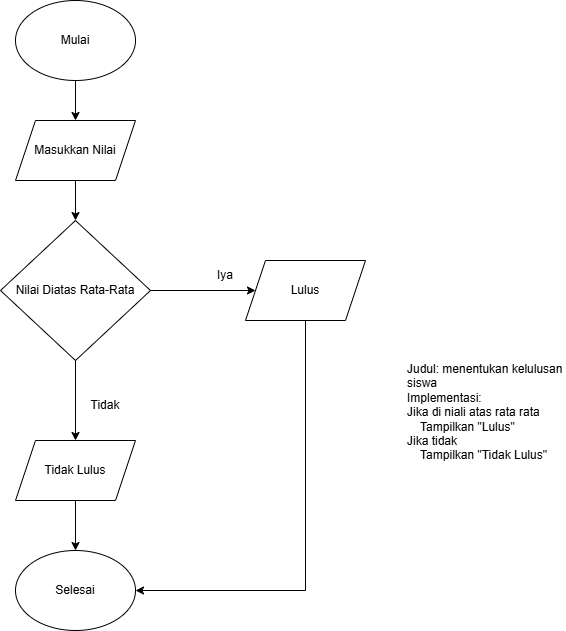

The diagram above was exported from draw.io. Its source (the exported page's mxGraphModel, read from the mxfile embedded in the PNG):
<mxGraphModel dx="807" dy="479" grid="1" gridSize="10" guides="1" tooltips="1" connect="1" arrows="1" fold="1" page="1" pageScale="1" pageWidth="827" pageHeight="1169" math="0" shadow="0">
  <root>
    <mxCell id="0" />
    <mxCell id="1" parent="0" />
    <mxCell id="i2wlpzZ-bK-oHGccwBAy-3" value="" style="edgeStyle=orthogonalEdgeStyle;rounded=0;orthogonalLoop=1;jettySize=auto;html=1;" edge="1" parent="1" source="i2wlpzZ-bK-oHGccwBAy-1" target="i2wlpzZ-bK-oHGccwBAy-2">
      <mxGeometry relative="1" as="geometry" />
    </mxCell>
    <mxCell id="i2wlpzZ-bK-oHGccwBAy-1" value="Mulai" style="ellipse;whiteSpace=wrap;html=1;" vertex="1" parent="1">
      <mxGeometry x="190" y="70" width="120" height="80" as="geometry" />
    </mxCell>
    <mxCell id="i2wlpzZ-bK-oHGccwBAy-5" value="" style="edgeStyle=orthogonalEdgeStyle;rounded=0;orthogonalLoop=1;jettySize=auto;html=1;" edge="1" parent="1" source="i2wlpzZ-bK-oHGccwBAy-2" target="i2wlpzZ-bK-oHGccwBAy-4">
      <mxGeometry relative="1" as="geometry" />
    </mxCell>
    <mxCell id="i2wlpzZ-bK-oHGccwBAy-2" value="Masukkan Nilai" style="shape=parallelogram;perimeter=parallelogramPerimeter;whiteSpace=wrap;html=1;fixedSize=1;" vertex="1" parent="1">
      <mxGeometry x="190" y="190" width="120" height="60" as="geometry" />
    </mxCell>
    <mxCell id="i2wlpzZ-bK-oHGccwBAy-7" value="" style="edgeStyle=orthogonalEdgeStyle;rounded=0;orthogonalLoop=1;jettySize=auto;html=1;" edge="1" parent="1" source="i2wlpzZ-bK-oHGccwBAy-4" target="i2wlpzZ-bK-oHGccwBAy-6">
      <mxGeometry relative="1" as="geometry" />
    </mxCell>
    <mxCell id="i2wlpzZ-bK-oHGccwBAy-10" value="" style="edgeStyle=orthogonalEdgeStyle;rounded=0;orthogonalLoop=1;jettySize=auto;html=1;" edge="1" parent="1" source="i2wlpzZ-bK-oHGccwBAy-4" target="i2wlpzZ-bK-oHGccwBAy-9">
      <mxGeometry relative="1" as="geometry" />
    </mxCell>
    <mxCell id="i2wlpzZ-bK-oHGccwBAy-4" value="Nilai Diatas Rata-Rata" style="rhombus;whiteSpace=wrap;html=1;" vertex="1" parent="1">
      <mxGeometry x="175" y="290" width="150" height="140" as="geometry" />
    </mxCell>
    <mxCell id="i2wlpzZ-bK-oHGccwBAy-6" value="Lulus" style="shape=parallelogram;perimeter=parallelogramPerimeter;whiteSpace=wrap;html=1;fixedSize=1;" vertex="1" parent="1">
      <mxGeometry x="420" y="330" width="120" height="60" as="geometry" />
    </mxCell>
    <mxCell id="i2wlpzZ-bK-oHGccwBAy-8" value="Iya" style="text;html=1;align=center;verticalAlign=middle;whiteSpace=wrap;rounded=0;" vertex="1" parent="1">
      <mxGeometry x="370" y="330" width="60" height="30" as="geometry" />
    </mxCell>
    <mxCell id="i2wlpzZ-bK-oHGccwBAy-13" value="" style="edgeStyle=orthogonalEdgeStyle;rounded=0;orthogonalLoop=1;jettySize=auto;html=1;" edge="1" parent="1" source="i2wlpzZ-bK-oHGccwBAy-9" target="i2wlpzZ-bK-oHGccwBAy-12">
      <mxGeometry relative="1" as="geometry" />
    </mxCell>
    <mxCell id="i2wlpzZ-bK-oHGccwBAy-9" value="Tidak Lulus" style="shape=parallelogram;perimeter=parallelogramPerimeter;whiteSpace=wrap;html=1;fixedSize=1;" vertex="1" parent="1">
      <mxGeometry x="190" y="510" width="120" height="60" as="geometry" />
    </mxCell>
    <mxCell id="i2wlpzZ-bK-oHGccwBAy-11" value="Tidak" style="text;html=1;align=center;verticalAlign=middle;whiteSpace=wrap;rounded=0;" vertex="1" parent="1">
      <mxGeometry x="250" y="460" width="60" height="30" as="geometry" />
    </mxCell>
    <mxCell id="i2wlpzZ-bK-oHGccwBAy-12" value="Selesai" style="ellipse;whiteSpace=wrap;html=1;" vertex="1" parent="1">
      <mxGeometry x="190" y="620" width="120" height="80" as="geometry" />
    </mxCell>
    <mxCell id="i2wlpzZ-bK-oHGccwBAy-15" value="" style="endArrow=classic;html=1;rounded=0;exitX=0.5;exitY=1;exitDx=0;exitDy=0;entryX=1;entryY=0.5;entryDx=0;entryDy=0;" edge="1" parent="1" source="i2wlpzZ-bK-oHGccwBAy-6" target="i2wlpzZ-bK-oHGccwBAy-12">
      <mxGeometry width="50" height="50" relative="1" as="geometry">
        <mxPoint x="390" y="560" as="sourcePoint" />
        <mxPoint x="440" y="510" as="targetPoint" />
        <Array as="points">
          <mxPoint x="480" y="660" />
        </Array>
      </mxGeometry>
    </mxCell>
    <mxCell id="i2wlpzZ-bK-oHGccwBAy-16" value="&lt;div&gt;Judul:&amp;nbsp;&lt;span style=&quot;background-color: transparent;&quot;&gt;menentukan kelulusan siswa&lt;/span&gt;&lt;/div&gt;&lt;div&gt;Implementasi:&lt;/div&gt;&lt;div&gt;Jika di niali atas rata rata&lt;/div&gt;&lt;div&gt;&amp;nbsp; &amp;nbsp; Tampilkan &quot;Lulus&quot;&lt;/div&gt;&lt;div&gt;Jika tidak&lt;/div&gt;&lt;div&gt;&amp;nbsp; &amp;nbsp; Tampilkan &quot;Tidak Lulus&quot;&lt;/div&gt;" style="text;html=1;align=left;verticalAlign=top;whiteSpace=wrap;rounded=0;" vertex="1" parent="1">
      <mxGeometry x="580" y="425" width="160" height="145" as="geometry" />
    </mxCell>
  </root>
</mxGraphModel>